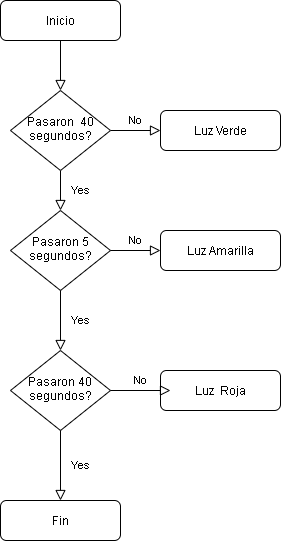

The diagram above was exported from draw.io. Its source (the exported page's mxGraphModel, read from the mxfile embedded in the PNG):
<mxGraphModel dx="868" dy="482" grid="1" gridSize="10" guides="1" tooltips="1" connect="1" arrows="1" fold="1" page="1" pageScale="1" pageWidth="827" pageHeight="1169" math="0" shadow="0">
  <root>
    <mxCell id="WIyWlLk6GJQsqaUBKTNV-0" />
    <mxCell id="WIyWlLk6GJQsqaUBKTNV-1" parent="WIyWlLk6GJQsqaUBKTNV-0" />
    <mxCell id="WIyWlLk6GJQsqaUBKTNV-2" value="" style="rounded=0;html=1;jettySize=auto;orthogonalLoop=1;fontSize=11;endArrow=block;endFill=0;endSize=8;strokeWidth=1;shadow=0;labelBackgroundColor=none;edgeStyle=orthogonalEdgeStyle;" parent="WIyWlLk6GJQsqaUBKTNV-1" source="WIyWlLk6GJQsqaUBKTNV-3" target="WIyWlLk6GJQsqaUBKTNV-6" edge="1">
      <mxGeometry relative="1" as="geometry" />
    </mxCell>
    <mxCell id="WIyWlLk6GJQsqaUBKTNV-3" value="Inicio" style="rounded=1;whiteSpace=wrap;html=1;fontSize=12;glass=0;strokeWidth=1;shadow=0;" parent="WIyWlLk6GJQsqaUBKTNV-1" vertex="1">
      <mxGeometry x="160" y="80" width="120" height="40" as="geometry" />
    </mxCell>
    <mxCell id="WIyWlLk6GJQsqaUBKTNV-4" value="Yes" style="rounded=0;html=1;jettySize=auto;orthogonalLoop=1;fontSize=11;endArrow=block;endFill=0;endSize=8;strokeWidth=1;shadow=0;labelBackgroundColor=none;edgeStyle=orthogonalEdgeStyle;" parent="WIyWlLk6GJQsqaUBKTNV-1" source="WIyWlLk6GJQsqaUBKTNV-6" target="WIyWlLk6GJQsqaUBKTNV-10" edge="1">
      <mxGeometry y="20" relative="1" as="geometry">
        <mxPoint as="offset" />
      </mxGeometry>
    </mxCell>
    <mxCell id="WIyWlLk6GJQsqaUBKTNV-5" value="No" style="edgeStyle=orthogonalEdgeStyle;rounded=0;html=1;jettySize=auto;orthogonalLoop=1;fontSize=11;endArrow=block;endFill=0;endSize=8;strokeWidth=1;shadow=0;labelBackgroundColor=none;" parent="WIyWlLk6GJQsqaUBKTNV-1" source="WIyWlLk6GJQsqaUBKTNV-6" target="WIyWlLk6GJQsqaUBKTNV-7" edge="1">
      <mxGeometry y="10" relative="1" as="geometry">
        <mxPoint as="offset" />
      </mxGeometry>
    </mxCell>
    <mxCell id="WIyWlLk6GJQsqaUBKTNV-6" value="Pasaron&amp;nbsp; 40 segundos?" style="rhombus;whiteSpace=wrap;html=1;shadow=0;fontFamily=Helvetica;fontSize=12;align=center;strokeWidth=1;spacing=6;spacingTop=-4;" parent="WIyWlLk6GJQsqaUBKTNV-1" vertex="1">
      <mxGeometry x="170" y="170" width="100" height="80" as="geometry" />
    </mxCell>
    <mxCell id="WIyWlLk6GJQsqaUBKTNV-7" value="Luz Verde" style="rounded=1;whiteSpace=wrap;html=1;fontSize=12;glass=0;strokeWidth=1;shadow=0;" parent="WIyWlLk6GJQsqaUBKTNV-1" vertex="1">
      <mxGeometry x="320" y="190" width="120" height="40" as="geometry" />
    </mxCell>
    <mxCell id="WIyWlLk6GJQsqaUBKTNV-10" value="Pasaron 5 segundos?" style="rhombus;whiteSpace=wrap;html=1;shadow=0;fontFamily=Helvetica;fontSize=12;align=center;strokeWidth=1;spacing=6;spacingTop=-4;" parent="WIyWlLk6GJQsqaUBKTNV-1" vertex="1">
      <mxGeometry x="170" y="290" width="100" height="80" as="geometry" />
    </mxCell>
    <mxCell id="WIyWlLk6GJQsqaUBKTNV-11" value="Fin" style="rounded=1;whiteSpace=wrap;html=1;fontSize=12;glass=0;strokeWidth=1;shadow=0;" parent="WIyWlLk6GJQsqaUBKTNV-1" vertex="1">
      <mxGeometry x="160" y="580" width="120" height="40" as="geometry" />
    </mxCell>
    <mxCell id="WIyWlLk6GJQsqaUBKTNV-12" value="Luz Amarilla" style="rounded=1;whiteSpace=wrap;html=1;fontSize=12;glass=0;strokeWidth=1;shadow=0;" parent="WIyWlLk6GJQsqaUBKTNV-1" vertex="1">
      <mxGeometry x="320" y="310" width="120" height="40" as="geometry" />
    </mxCell>
    <mxCell id="F1aJ1pDUUbmQEcPUC4R1-2" value="Pasaron 40 segundos?" style="rhombus;whiteSpace=wrap;html=1;shadow=0;fontFamily=Helvetica;fontSize=12;align=center;strokeWidth=1;spacing=6;spacingTop=-4;" vertex="1" parent="WIyWlLk6GJQsqaUBKTNV-1">
      <mxGeometry x="170" y="430" width="100" height="80" as="geometry" />
    </mxCell>
    <mxCell id="F1aJ1pDUUbmQEcPUC4R1-3" value="Yes" style="rounded=0;html=1;jettySize=auto;orthogonalLoop=1;fontSize=11;endArrow=block;endFill=0;endSize=8;strokeWidth=1;shadow=0;labelBackgroundColor=none;edgeStyle=orthogonalEdgeStyle;entryX=0.5;entryY=0;entryDx=0;entryDy=0;exitX=0.5;exitY=1;exitDx=0;exitDy=0;" edge="1" parent="WIyWlLk6GJQsqaUBKTNV-1" source="WIyWlLk6GJQsqaUBKTNV-10" target="F1aJ1pDUUbmQEcPUC4R1-2">
      <mxGeometry y="20" relative="1" as="geometry">
        <mxPoint as="offset" />
        <mxPoint x="230" y="260" as="sourcePoint" />
        <mxPoint x="230" y="300" as="targetPoint" />
      </mxGeometry>
    </mxCell>
    <mxCell id="F1aJ1pDUUbmQEcPUC4R1-5" value="Luz&amp;nbsp; Roja" style="rounded=1;whiteSpace=wrap;html=1;fontSize=12;glass=0;strokeWidth=1;shadow=0;" vertex="1" parent="WIyWlLk6GJQsqaUBKTNV-1">
      <mxGeometry x="320" y="450" width="120" height="40" as="geometry" />
    </mxCell>
    <mxCell id="F1aJ1pDUUbmQEcPUC4R1-6" value="No" style="edgeStyle=orthogonalEdgeStyle;rounded=0;html=1;jettySize=auto;orthogonalLoop=1;fontSize=11;endArrow=block;endFill=0;endSize=8;strokeWidth=1;shadow=0;labelBackgroundColor=none;exitX=1;exitY=0.5;exitDx=0;exitDy=0;" edge="1" parent="WIyWlLk6GJQsqaUBKTNV-1" source="WIyWlLk6GJQsqaUBKTNV-10">
      <mxGeometry y="10" relative="1" as="geometry">
        <mxPoint as="offset" />
        <mxPoint x="280" y="220" as="sourcePoint" />
        <mxPoint x="320" y="330" as="targetPoint" />
      </mxGeometry>
    </mxCell>
    <mxCell id="F1aJ1pDUUbmQEcPUC4R1-7" value="No" style="edgeStyle=orthogonalEdgeStyle;rounded=0;html=1;jettySize=auto;orthogonalLoop=1;fontSize=11;endArrow=block;endFill=0;endSize=8;strokeWidth=1;shadow=0;labelBackgroundColor=none;exitX=1;exitY=0.5;exitDx=0;exitDy=0;" edge="1" parent="WIyWlLk6GJQsqaUBKTNV-1" source="F1aJ1pDUUbmQEcPUC4R1-2">
      <mxGeometry y="10" relative="1" as="geometry">
        <mxPoint as="offset" />
        <mxPoint x="280" y="340" as="sourcePoint" />
        <mxPoint x="330" y="470" as="targetPoint" />
      </mxGeometry>
    </mxCell>
    <mxCell id="F1aJ1pDUUbmQEcPUC4R1-8" value="Yes" style="rounded=0;html=1;jettySize=auto;orthogonalLoop=1;fontSize=11;endArrow=block;endFill=0;endSize=8;strokeWidth=1;shadow=0;labelBackgroundColor=none;edgeStyle=orthogonalEdgeStyle;entryX=0.5;entryY=0;entryDx=0;entryDy=0;" edge="1" parent="WIyWlLk6GJQsqaUBKTNV-1" target="WIyWlLk6GJQsqaUBKTNV-11">
      <mxGeometry y="20" relative="1" as="geometry">
        <mxPoint as="offset" />
        <mxPoint x="220" y="510" as="sourcePoint" />
        <mxPoint x="230" y="440" as="targetPoint" />
      </mxGeometry>
    </mxCell>
  </root>
</mxGraphModel>